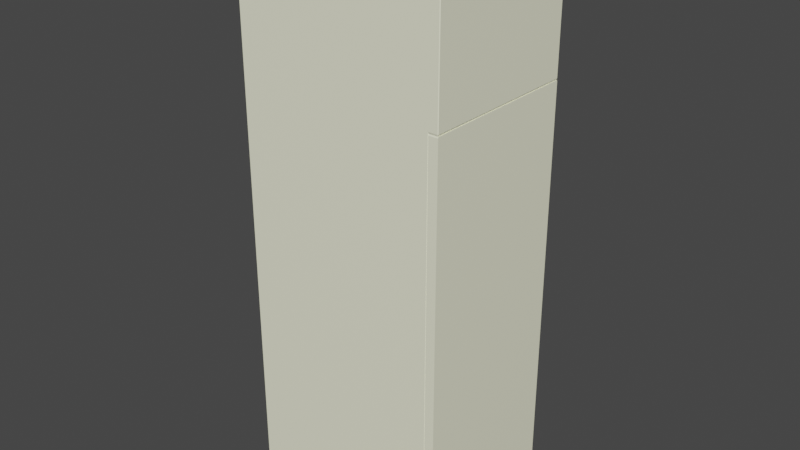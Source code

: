 # Source: Frigo_v1.blend  (saved by Blender 3.3.6; exported with 4.5.12 LTS)
import bpy
from mathutils import Matrix  # noqa: F401  (used for matrix-valued properties, if any)

bpy.ops.wm.read_factory_settings(use_empty=True)
scene = bpy.context.scene
scene.name = 'Scene'

# ---- collections
col_collection = bpy.data.collections.new('Collection'); scene.collection.children.link(col_collection)

# ---- materials (node trees are filled in below, after node groups)
mat_bianco = bpy.data.materials.new('Bianco')
mat_bianco.use_transparent_shadow = False

# ---- material node trees
mat_bianco.use_nodes = True; mat_bianco.node_tree.nodes.clear()
_N = mat_bianco.node_tree.nodes; _L = mat_bianco.node_tree.links
n0 = _N.new('ShaderNodeBsdfPrincipled'); n0.name = 'Principled BSDF'; n0.location = (10, 300)
n0.distribution = 'GGX'
n0.subsurface_method = 'RANDOM_WALK_SKIN'
n0.inputs[0].default_value = (1.0, 1.0, 0.7454, 1.0)
n0.inputs[3].default_value = 1.45
n0.inputs[27].default_value = (0.0, 0.0, 0.0, 1.0)
n0.inputs[28].default_value = 1.0
n1 = _N.new('ShaderNodeOutputMaterial'); n1.name = 'Material Output'; n1.location = (300, 300)
_L.new(n0.outputs[0], n1.inputs[0])
n1.is_active_output = True

# ---- world
world_world = bpy.data.worlds.new('World'); scene.world = world_world
world_world.use_nodes = True; world_world.node_tree.nodes.clear()
_N = world_world.node_tree.nodes; _L = world_world.node_tree.links
n0 = _N.new('ShaderNodeOutputWorld'); n0.name = 'World Output'; n0.location = (300, 300)
n1 = _N.new('ShaderNodeBackground'); n1.name = 'Background'; n1.location = (10, 300)
n1.inputs[0].default_value = (0.05088, 0.05088, 0.05088, 1.0)
_L.new(n1.outputs[0], n0.inputs[0])
n0.is_active_output = True
world_world.color = (0.05088, 0.05088, 0.05088)
world_world.use_sun_shadow = False
world_world.sun_shadow_jitter_overblur = 0.0

# ---- meshes
me_cube_001 = bpy.data.meshes.new('Cube.001')
me_cube_001.from_pydata([(1.0, -0.9143, 0.04167), (1.0, 0.9143, 0.04167), (-0.8889, -0.9143, 0.04167), (-0.8889, -0.9143, 1.5), (-0.8889, 0.9143, 1.5), (-0.8889, 0.9143, 0.04167), (1.0, -0.9143, 0.04167), (0.9111, -0.9143, 1.5), (0.9111, -0.9143, 0.04167), (0.9111, -0.9143, 0.04167), (1.0, 0.9143, 0.04167), (0.9111, 0.9143, 1.5), (0.9111, 0.9143, 0.04167), (0.9111, 0.9143, 0.04167), (1.0, 0.8571, 1.917), (1.0, 0.5714, 1.917), (1.0, 0.8571, 1.9), (1.0, 0.5714, 1.9), (1.0, 0.8571, 1.883), (1.0, 0.5714, 1.883), (1.0, 0.8571, 1.867), (1.0, 0.5714, 1.867), (1.0, 0.8571, 1.85), (1.0, 0.5714, 1.85), (1.0, 0.8571, 1.833), (1.0, 0.5714, 1.833), (1.0, 0.8571, 1.817), (1.0, 0.5714, 1.817), (1.0, 0.8571, 1.8), (1.0, 0.5714, 1.8), (0.9556, 0.5714, 1.917), (0.9556, 0.8571, 1.917), (0.9556, 0.8571, 1.9), (0.9556, 0.5714, 1.9), (0.9556, 0.5714, 1.883), (0.9556, 0.8571, 1.883), (0.9556, 0.8571, 1.867), (0.9556, 0.5714, 1.867), (0.9556, 0.5714, 1.85), (0.9556, 0.8571, 1.85), (0.9556, 0.8571, 1.833), (0.9556, 0.5714, 1.833), (0.9556, 0.5714, 1.817), (0.9556, 0.8571, 1.817), (0.9556, 0.8571, 1.8), (0.9556, 0.5714, 1.8), (-0.994, -0.994, 0.0), (-0.994, -1.0, 0.006), (-1.0, -0.994, 0.006), (-0.994, -1.0, 1.994), (-0.994, -0.994, 2.0), (-1.0, -0.994, 1.994), (-0.994, 0.994, 0.0), (-1.0, 0.994, 0.006), (-0.994, 1.0, 0.006), (-0.994, 0.994, 2.0), (-0.994, 1.0, 1.994), (-1.0, 0.994, 1.994), (1.0, -0.994, 0.006), (0.994, -1.0, 0.006), (0.994, -0.994, 0.0), (1.0, -0.994, 1.994), (0.994, -0.994, 2.0), (0.994, -1.0, 1.994), (0.994, 0.994, 0.0), (0.994, 1.0, 0.006), (1.0, 0.994, 0.006), (0.994, 0.994, 2.0), (1.0, 0.994, 1.994), (0.994, 1.0, 1.994), (0.994, 1.0, 1.506), (1.0, 0.994, 1.506), (0.994, 0.994, 1.5), (0.994, -1.0, 1.506), (0.994, -0.994, 1.5), (1.0, -0.994, 1.506), (1.0, -0.9143, 1.506), (0.994, -0.9143, 1.5), (0.994, -0.9143, 0.0), (1.0, -0.9143, 0.006), (1.0, 0.9143, 1.506), (0.994, 0.9143, 1.5), (1.0, 0.9143, 0.006), (0.994, 0.9143, 0.0), (0.994, -1.0, 0.03567), (1.0, -0.994, 0.04167), (0.9051, -1.0, 1.506), (0.9111, -0.994, 1.5), (0.9051, -1.0, 0.03567), (0.9111, -0.994, 0.04167), (0.994, 1.0, 0.03567), (1.0, 0.994, 0.04167), (0.9051, 1.0, 1.506), (0.9111, 0.994, 1.5), (0.9051, 1.0, 0.03567), (0.9111, 0.994, 0.04167), (1.0, 0.8571, 1.506), (0.994, 0.8571, 1.5), (0.994, 0.8571, 2.0), (1.0, 0.8571, 1.994), (1.0, 0.5714, 1.994), (0.994, 0.5714, 2.0), (1.0, 0.5714, 1.506), (0.994, 0.5714, 1.5)], [], [(47, 59, 84, 88, 86, 73, 63, 49), (79, 6, 85, 58), (99, 14, 16, 18, 20, 22, 24, 26, 28, 96, 80, 71, 68), (82, 10, 1, 0, 6, 79), (48, 51, 57, 53), (54, 56, 69, 70, 92, 94, 90, 65), (66, 91, 10, 82), (75, 76, 102, 29, 27, 25, 23, 21, 19, 17, 15, 100, 61), (4, 5, 1, 12, 11, 81), (2, 5, 4, 3), (3, 77, 7, 8, 0, 2), (0, 1, 5, 2), (89, 9, 8, 7, 87), (10, 91, 95, 13), (6, 0, 8, 9), (67, 55, 50, 62, 101, 98), (81, 97, 103, 77, 3, 4), (28, 29, 102, 96), (77, 74, 87, 7), (13, 95, 93, 11, 12), (1, 10, 13, 12), (85, 6, 9, 89), (72, 81, 11, 93), (23, 25, 41, 38), (16, 17, 19, 18), (29, 28, 44, 45), (20, 21, 23, 22), (18, 19, 34, 35), (24, 25, 27, 26), (24, 22, 39, 40), (100, 15, 14, 99), (31, 30, 33, 32), (35, 34, 37, 36), (39, 38, 41, 40), (43, 42, 45, 44), (20, 18, 35, 36), (14, 15, 30, 31), (25, 24, 40, 41), (19, 21, 37, 34), (16, 14, 31, 32), (21, 20, 36, 37), (15, 17, 33, 30), (17, 16, 32, 33), (26, 27, 42, 43), (28, 26, 43, 44), (22, 23, 38, 39), (27, 29, 45, 42), (46, 47, 48), (49, 50, 51), (52, 53, 54), (55, 56, 57), (58, 59, 60), (61, 62, 63), (64, 65, 66), (67, 68, 69), (70, 71, 72), (73, 74, 75), (52, 46, 48, 53), (47, 49, 51, 48), (50, 55, 57, 51), (56, 54, 53, 57), (64, 52, 54, 65), (55, 67, 69, 56), (91, 66, 65, 90), (83, 64, 66, 82), (101, 62, 61, 100), (84, 59, 58, 85), (46, 60, 59, 47), (62, 50, 49, 63), (68, 71, 70, 69), (63, 73, 75, 61), (81, 72, 71, 80), (74, 77, 76, 75), (60, 78, 79, 58), (97, 81, 80, 96), (78, 83, 82, 79), (86, 88, 89, 87), (88, 84, 85, 89), (87, 74, 73, 86), (93, 95, 94, 92), (92, 70, 72, 93), (90, 94, 95, 91), (103, 97, 96, 102), (67, 98, 99, 68), (98, 101, 100, 99), (77, 103, 102, 76), (52, 64, 83, 78, 60, 46)])
_uv = me_cube_001.uv_layers.new(name='UVMap')
_uv.uv.foreach_set('vector', [0.1277, 0.75, 0.375, 0.75, 0.3772, 0.75, 0.3736, 0.75, 0.5347, 0.75, 0.533, 0.75, 0.6245, 0.75, 0.8722, 0.75, 0.3755, 0.7229, 0.3783, 0.7229, 0.3778, 0.7481, 0.3754, 0.7481, 0.624, 0.5723, 0.6108, 0.5748, 0.6036, 0.5761, 0.5935, 0.578, 0.5819, 0.5802, 0.5722, 0.5821, 0.5606, 0.5843, 0.5516, 0.586, 0.5453, 0.5872, 0.532, 0.5897, 0.5325, 0.5429, 0.5327, 0.5031, 0.6238, 0.5031, 0.3753, 0.5409, 0.3774, 0.5409, 0.3774, 0.5409, 0.3802, 0.7229, 0.3802, 0.7229, 0.3755, 0.7229, 0.3757, 0.00075, 0.6243, 0.00075, 0.6242, 0.2492, 0.3758, 0.2492, 0.1277, 0.5, 0.8722, 0.5, 0.6245, 0.5, 0.533, 0.5, 0.5347, 0.5, 0.3731, 0.5, 0.3765, 0.5, 0.3749, 0.5, 0.3753, 0.5029, 0.377, 0.5029, 0.3774, 0.5409, 0.3753, 0.5409, 0.5329, 0.7485, 0.5329, 0.7243, 0.532, 0.6034, 0.5453, 0.6014, 0.5516, 0.6004, 0.5606, 0.5991, 0.5722, 0.5974, 0.5819, 0.5959, 0.5935, 0.5942, 0.6036, 0.5927, 0.6108, 0.5916, 0.624, 0.5896, 0.6239, 0.7494, 0.5318, 0.5409, 0.3802, 0.5409, 0.3802, 0.5409, 0.3802, 0.5409, 0.5318, 0.5409, 0.5318, 0.5409, 0.3802, 0.7229, 0.3802, 0.5409, 0.5318, 0.5409, 0.5318, 0.7229, 0.5318, 0.7229, 0.5318, 0.7229, 0.5318, 0.7229, 0.3802, 0.7229, 0.3802, 0.7229, 0.3802, 0.7229, 0.3802, 0.7229, 0.3802, 0.5409, 0.3802, 0.5409, 0.3802, 0.7229, 0.3778, 0.7481, 0.3783, 0.7229, 0.3783, 0.7229, 0.5318, 0.7229, 0.5318, 0.7481, 0.3774, 0.5409, 0.377, 0.5029, 0.377, 0.5029, 0.3774, 0.5409, 0.3783, 0.7229, 0.3802, 0.7229, 0.3802, 0.7229, 0.3783, 0.7229, 0.6258, 0.5023, 0.8743, 0.5008, 0.8743, 0.7493, 0.6257, 0.7493, 0.6258, 0.5892, 0.6258, 0.5695, 0.5318, 0.5409, 0.5318, 0.5852, 0.5318, 0.6032, 0.5318, 0.7229, 0.5318, 0.7229, 0.5318, 0.5409, 0.5453, 0.5872, 0.5453, 0.6014, 0.532, 0.6034, 0.532, 0.5897, 0.5318, 0.7229, 0.5318, 0.7481, 0.5318, 0.7481, 0.5318, 0.7229, 0.3802, 0.5409, 0.377, 0.5029, 0.5318, 0.5029, 0.5318, 0.5409, 0.3802, 0.5409, 0.3802, 0.5409, 0.3774, 0.5409, 0.3774, 0.5409, 0.3802, 0.5409, 0.3778, 0.7481, 0.3783, 0.7229, 0.3783, 0.7229, 0.3778, 0.7481, 0.5318, 0.5029, 0.5318, 0.5409, 0.5318, 0.5409, 0.5318, 0.5029, 0.5722, 0.5974, 0.5606, 0.5991, 0.5606, 0.5991, 0.5722, 0.5974, 0.6036, 0.5761, 0.6036, 0.5927, 0.5935, 0.5942, 0.5935, 0.578, 0.5453, 0.6014, 0.5453, 0.5872, 0.5453, 0.5872, 0.5453, 0.6014, 0.5819, 0.5802, 0.5819, 0.5959, 0.5722, 0.5974, 0.5722, 0.5821, 0.5935, 0.578, 0.5935, 0.5942, 0.5935, 0.5942, 0.5935, 0.578, 0.5606, 0.5843, 0.5606, 0.5991, 0.5516, 0.6004, 0.5516, 0.586, 0.5606, 0.5843, 0.5722, 0.5821, 0.5722, 0.5821, 0.5606, 0.5843, 0.624, 0.5896, 0.6108, 0.5916, 0.6108, 0.5748, 0.624, 0.5723, 0.6108, 0.5748, 0.6108, 0.5916, 0.6036, 0.5927, 0.6036, 0.5761, 0.5935, 0.578, 0.5935, 0.5942, 0.5819, 0.5959, 0.5819, 0.5802, 0.5722, 0.5821, 0.5722, 0.5974, 0.5606, 0.5991, 0.5606, 0.5843, 0.5516, 0.586, 0.5516, 0.6004, 0.5453, 0.6014, 0.5453, 0.5872, 0.5819, 0.5802, 0.5935, 0.578, 0.5935, 0.578, 0.5819, 0.5802, 0.6108, 0.5748, 0.6108, 0.5916, 0.6108, 0.5916, 0.6108, 0.5748, 0.5606, 0.5991, 0.5606, 0.5843, 0.5606, 0.5843, 0.5606, 0.5991, 0.5935, 0.5942, 0.5819, 0.5959, 0.5819, 0.5959, 0.5935, 0.5942, 0.6036, 0.5761, 0.6108, 0.5748, 0.6108, 0.5748, 0.6036, 0.5761, 0.5819, 0.5959, 0.5819, 0.5802, 0.5819, 0.5802, 0.5819, 0.5959, 0.6108, 0.5916, 0.6036, 0.5927, 0.6036, 0.5927, 0.6108, 0.5916, 0.6036, 0.5927, 0.6036, 0.5761, 0.6036, 0.5761, 0.6036, 0.5927, 0.5516, 0.586, 0.5516, 0.6004, 0.5516, 0.6004, 0.5516, 0.586, 0.5453, 0.5872, 0.5516, 0.586, 0.5516, 0.586, 0.5453, 0.5872, 0.5722, 0.5821, 0.5722, 0.5974, 0.5722, 0.5974, 0.5722, 0.5821, 0.5516, 0.6004, 0.5453, 0.6014, 0.5453, 0.6014, 0.5516, 0.6004, 0.1258, 0.7493, 0.1258, 0.75, 0.125, 0.7492, 0.8722, 0.75, 0.8743, 0.75, 0.8728, 0.75, 0.1258, 0.5008, 0.125, 0.5008, 0.1258, 0.5, 0.8742, 0.5, 0.8722, 0.5, 0.8728, 0.5, 0.3754, 0.7481, 0.375, 0.75, 0.3742, 0.7485, 0.6239, 0.7494, 0.6257, 0.7493, 0.6245, 0.75, 0.3742, 0.5022, 0.3749, 0.5, 0.3753, 0.5029, 0.6258, 0.5023, 0.6238, 0.5031, 0.6245, 0.5, 0.533, 0.5, 0.5327, 0.5031, 0.5318, 0.5029, 0.533, 0.75, 0.5318, 0.7481, 0.5329, 0.7485, 0.1258, 0.5008, 0.1258, 0.7493, 0.125, 0.7492, 0.125, 0.5008, 0.1277, 0.75, 0.8722, 0.75, 0.8728, 0.75, 0.1273, 0.75, 0.8743, 0.7493, 0.8743, 0.5008, 0.875, 0.5008, 0.875, 0.7492, 0.8722, 0.5, 0.1277, 0.5, 0.1273, 0.5, 0.8728, 0.5, 0.3742, 0.5022, 0.1258, 0.5008, 0.1277, 0.5, 0.3749, 0.5, 0.8743, 0.5008, 0.6258, 0.5023, 0.6245, 0.5, 0.8722, 0.5, 0.377, 0.5029, 0.3753, 0.5029, 0.3749, 0.5, 0.3765, 0.5, 0.3742, 0.5387, 0.3742, 0.5022, 0.3753, 0.5029, 0.3753, 0.5409, 0.6258, 0.5892, 0.6257, 0.7493, 0.6239, 0.7494, 0.624, 0.5896, 0.3772, 0.75, 0.375, 0.75, 0.3754, 0.7481, 0.3778, 0.7481, 0.1258, 0.7493, 0.3742, 0.7485, 0.375, 0.75, 0.1277, 0.75, 0.6257, 0.7493, 0.8743, 0.7493, 0.8722, 0.75, 0.6245, 0.75, 0.6238, 0.5031, 0.5327, 0.5031, 0.533, 0.5, 0.6245, 0.5, 0.6245, 0.75, 0.533, 0.75, 0.5329, 0.7485, 0.6239, 0.7494, 0.5318, 0.5409, 0.5318, 0.5029, 0.5327, 0.5031, 0.5325, 0.5429, 0.5318, 0.7481, 0.5318, 0.7229, 0.5329, 0.7243, 0.5329, 0.7485, 0.3742, 0.7485, 0.3743, 0.7241, 0.3755, 0.7229, 0.3754, 0.7481, 0.5318, 0.5852, 0.5318, 0.5409, 0.5325, 0.5429, 0.532, 0.5897, 0.3743, 0.7241, 0.3742, 0.5387, 0.3753, 0.5409, 0.3755, 0.7229, 0.5347, 0.75, 0.3736, 0.75, 0.3778, 0.7481, 0.5318, 0.7481, 0.3736, 0.75, 0.3772, 0.75, 0.3778, 0.7481, 0.3778, 0.7481, 0.5318, 0.7481, 0.5318, 0.7481, 0.533, 0.75, 0.5347, 0.75, 0.5318, 0.5029, 0.377, 0.5029, 0.3731, 0.5, 0.5347, 0.5, 0.5347, 0.5, 0.533, 0.5, 0.5318, 0.5029, 0.5318, 0.5029, 0.3765, 0.5, 0.3731, 0.5, 0.377, 0.5029, 0.377, 0.5029, 0.5318, 0.6032, 0.5318, 0.5852, 0.532, 0.5897, 0.532, 0.6034, 0.6258, 0.5023, 0.6258, 0.5695, 0.624, 0.5723, 0.6238, 0.5031, 0.6258, 0.5695, 0.6258, 0.5892, 0.624, 0.5896, 0.624, 0.5723, 0.5318, 0.7229, 0.5318, 0.6032, 0.532, 0.6034, 0.5329, 0.7243, 0.1258, 0.5008, 0.3742, 0.5022, 0.3742, 0.5387, 0.3743, 0.7241, 0.3742, 0.7485, 0.1258, 0.7493])
me_cube_001.materials.append(mat_bianco)
me_cube_001.update()
me_cube_002 = bpy.data.meshes.new('Cube.002')
me_cube_002.from_pydata([(-2.444e-06, 0.006, -1.0), (-2.444e-06, 0.0, -0.994), (-0.006002, 0.006, -0.994), (-2.444e-06, 0.0, 0.994), (-2.444e-06, 0.006, 1.0), (-0.006002, 0.006, 0.994), (-2.444e-06, 1.994, -1.0), (-0.006002, 1.994, -0.994), (-2.444e-06, 2.0, -0.994), (-2.444e-06, 1.994, 1.0), (-2.444e-06, 2.0, 0.994), (-0.006002, 1.994, 0.994), (1.988, 0.006, -1.0), (1.994, 0.006, -0.994), (1.988, 0.0, -0.994), (1.988, 0.006, 1.0), (1.988, 0.0, 0.994), (1.994, 0.006, 0.994), (1.988, 2.0, -0.994), (1.994, 1.994, -0.994), (1.988, 1.994, -1.0), (1.988, 1.994, 1.0), (1.994, 1.994, 0.994), (1.988, 2.0, 0.994), (0.4618, 2.0, 0.994), (0.4618, 1.994, 1.0), (0.4678, 1.994, 0.994), (1.479, 2.0, 0.994), (1.473, 1.994, 0.994), (1.479, 1.994, 1.0), (0.4678, 1.948, 0.994), (0.4618, 1.936, 1.0), (0.4738, 1.942, 0.994), (1.467, 1.942, 0.994), (1.479, 1.936, 1.0), (1.473, 1.948, 0.994), (0.4618, 1.994, -1.0), (0.4618, 2.0, -0.994), (0.4678, 1.994, -0.994), (1.479, 1.994, -1.0), (1.473, 1.994, -0.994), (1.479, 2.0, -0.994), (0.4678, 1.948, -0.994), (0.4738, 1.942, -0.994), (0.4618, 1.936, -1.0), (1.467, 1.942, -0.994), (1.473, 1.948, -0.994), (1.479, 1.936, -1.0)], [], [(14, 16, 3, 1), (27, 23, 18, 41), (21, 29, 34, 31, 25, 9, 4, 15), (10, 24, 37, 8), (35, 28, 40, 46), (32, 33, 45, 43), (2, 5, 11, 7), (26, 30, 42, 38), (19, 22, 17, 13), (0, 1, 2), (3, 4, 5), (6, 7, 8), (9, 10, 11), (12, 13, 14), (15, 16, 17), (18, 19, 20), (21, 22, 23), (24, 25, 26), (27, 28, 29), (30, 31, 32), (33, 34, 35), (36, 37, 38), (39, 40, 41), (42, 43, 44), (45, 46, 47), (6, 0, 2, 7), (1, 3, 5, 2), (4, 9, 11, 5), (10, 8, 7, 11), (29, 21, 23, 27), (22, 19, 18, 23), (12, 20, 19, 13), (21, 15, 17, 22), (16, 14, 13, 17), (0, 12, 14, 1), (15, 4, 3, 16), (9, 25, 24, 10), (25, 31, 30, 26), (31, 34, 33, 32), (34, 29, 28, 35), (38, 42, 44, 36), (43, 45, 47, 44), (46, 40, 39, 47), (32, 43, 42, 30), (37, 24, 26, 38), (35, 46, 45, 33), (40, 28, 27, 41), (8, 37, 36, 6), (20, 39, 41, 18), (0, 6, 36, 44, 47, 39, 20, 12)])
_uv = me_cube_002.uv_layers.new(name='UVMap')
_uv.uv.foreach_set('vector', [0.3758, 0.7508, 0.6242, 0.7508, 0.6242, 0.9992, 0.3758, 0.9993, 0.6891, 0.5, 0.6252, 0.5, 0.3792, 0.5, 0.6866, 0.5, 0.6257, 0.5007, 0.6893, 0.5007, 0.6893, 0.508, 0.8165, 0.508, 0.8165, 0.5007, 0.8743, 0.5008, 0.8742, 0.7492, 0.6258, 0.7493, 0.8731, 0.4994, 0.8161, 0.4998, 0.8106, 0.497, 0.3817, 0.2537, 0.6901, 0.5065, 0.6901, 0.5008, 0.6901, 0.5008, 0.6901, 0.5065, 0.815, 0.5072, 0.6908, 0.5072, 0.6908, 0.5072, 0.815, 0.5072, 0.3758, 0.00075, 0.6242, 0.00075, 0.6242, 0.2492, 0.3758, 0.2493, 0.8158, 0.5008, 0.8158, 0.5065, 0.8158, 0.5065, 0.8158, 0.5008, 0.3758, 0.5008, 0.6242, 0.5008, 0.6242, 0.7492, 0.3758, 0.7493, 0.3752, 0.9973, 0.375, 0.9992, 0.375, 0.9977, 0.6242, 0.9992, 0.625, 0.9992, 0.6242, 1.0, 0.379, 0.2545, 0.375, 0.2523, 0.3806, 0.2532, 0.8742, 0.5, 0.8731, 0.4994, 0.8735, 0.4992, 0.3752, 0.7498, 0.3758, 0.7493, 0.3758, 0.7508, 0.625, 0.7507, 0.6242, 0.7508, 0.6242, 0.75, 0.3792, 0.5, 0.3758, 0.5008, 0.3776, 0.5008, 0.6257, 0.5007, 0.6242, 0.5008, 0.6252, 0.5, 0.8161, 0.4998, 0.8165, 0.5007, 0.8158, 0.5008, 0.6891, 0.5, 0.6901, 0.5008, 0.6893, 0.5007, 0.8158, 0.5065, 0.8165, 0.508, 0.815, 0.5072, 0.6908, 0.5072, 0.6893, 0.508, 0.6901, 0.5065, 0.8095, 0.498, 0.8106, 0.497, 0.8158, 0.5008, 0.6856, 0.5008, 0.6901, 0.5008, 0.6866, 0.5, 0.8158, 0.5065, 0.815, 0.5072, 0.7951, 0.5011, 0.6908, 0.5072, 0.6901, 0.5065, 0.677, 0.5081, 0.379, 0.2545, 0.3752, 0.9973, 0.375, 0.9977, 0.375, 0.2523, 0.3758, 0.9993, 0.6242, 0.9992, 0.6242, 1.0, 0.3758, 1.0, 0.8742, 0.7492, 0.8743, 0.5008, 0.875, 0.5008, 0.875, 0.7492, 0.8731, 0.4994, 0.3817, 0.2537, 0.3765, 0.2508, 0.8735, 0.4992, 0.6893, 0.5007, 0.6257, 0.5007, 0.6252, 0.5, 0.6891, 0.5, 0.6242, 0.5008, 0.3758, 0.5008, 0.3792, 0.5, 0.6252, 0.5, 0.3752, 0.7498, 0.3776, 0.5008, 0.3758, 0.5008, 0.3758, 0.7493, 0.6257, 0.5007, 0.6258, 0.7493, 0.6242, 0.7492, 0.6242, 0.5008, 0.6242, 0.7508, 0.3758, 0.7508, 0.3758, 0.7493, 0.6242, 0.7492, 0.3752, 0.9973, 0.3752, 0.7498, 0.3758, 0.7508, 0.3758, 0.9993, 0.625, 0.7507, 0.625, 0.9992, 0.6242, 0.9992, 0.6242, 0.7508, 0.8743, 0.5008, 0.8165, 0.5007, 0.8161, 0.4998, 0.8731, 0.4994, 0.8165, 0.5007, 0.8165, 0.508, 0.8158, 0.5065, 0.8158, 0.5008, 0.8165, 0.508, 0.6893, 0.508, 0.6908, 0.5072, 0.815, 0.5072, 0.6893, 0.508, 0.6893, 0.5007, 0.6901, 0.5008, 0.6901, 0.5065, 0.8158, 0.5008, 0.8158, 0.5065, 0.7951, 0.5011, 0.8095, 0.498, 0.815, 0.5072, 0.6908, 0.5072, 0.677, 0.5081, 0.7951, 0.5011, 0.6901, 0.5065, 0.6901, 0.5008, 0.6856, 0.5008, 0.677, 0.5081, 0.815, 0.5072, 0.815, 0.5072, 0.8158, 0.5065, 0.8158, 0.5065, 0.8106, 0.497, 0.8161, 0.4998, 0.8158, 0.5008, 0.8158, 0.5008, 0.6901, 0.5065, 0.6901, 0.5065, 0.6908, 0.5072, 0.6908, 0.5072, 0.6901, 0.5008, 0.6901, 0.5008, 0.6891, 0.5, 0.6866, 0.5, 0.3817, 0.2537, 0.8106, 0.497, 0.8095, 0.498, 0.379, 0.2545, 0.3776, 0.5008, 0.6856, 0.5008, 0.6866, 0.5, 0.3792, 0.5, 0.3752, 0.9973, 0.379, 0.2545, 0.8095, 0.498, 0.7951, 0.5011, 0.677, 0.5081, 0.6856, 0.5008, 0.3776, 0.5008, 0.3752, 0.7498])
me_cube_002.materials.append(mat_bianco)
me_cube_002.update()

# ---- objects
ob_frigo = bpy.data.objects.new('Frigo', me_cube_001)
ob_porta = bpy.data.objects.new('Porta', me_cube_002)

# ---- transforms, parenting, visibility, modifiers, constraints
ob_frigo.location = (0.0, 0.0, 0.0)
ob_frigo.scale = (0.45, 0.35, 1.2)
ob_porta.location = (0.4101, -0.35, 0.925)
ob_porta.scale = (0.02, 0.35, 0.875)

# ---- collection membership
col_collection.objects.link(ob_frigo)
col_collection.objects.link(ob_porta)

# ---- scene / render settings (as saved in the file)
scene.frame_start = 1; scene.frame_end = 250; scene.frame_set(1)
scene.render.engine = 'BLENDER_EEVEE_NEXT'
scene.cycles.sampling_pattern = 'TABULATED_SOBOL'
scene.cycles.use_light_tree = False
scene.view_settings.view_transform = 'Filmic'
bpy.context.view_layer.update()

# ---- added for rendering (the .blend has no active camera and no usable light): camera, sun
cam_auto = bpy.data.cameras.new('AutoCamera')
cam_auto.lens = 50.0
cam_auto.sensor_width = 36.0
cam_auto.clip_end = 1000.0
ob_auto_camera = bpy.data.objects.new('AutoCamera', cam_auto)
scene.collection.objects.link(ob_auto_camera)
ob_auto_camera.location = (2.45838, -2.95006, 3.16671)
ob_auto_camera.rotation_euler = (1.09748, -7.21219e-08, 0.694738)
scene.camera = ob_auto_camera
light_auto_sun = bpy.data.lights.new('AutoSun', 'SUN')
light_auto_sun.energy = 3.0
light_auto_sun.angle = 0.0523599
ob_auto_sun = bpy.data.objects.new('AutoSun', light_auto_sun)
scene.collection.objects.link(ob_auto_sun)
ob_auto_sun.rotation_euler = (0.872665, 0.174533, 0.523599)
bpy.context.view_layer.update()

